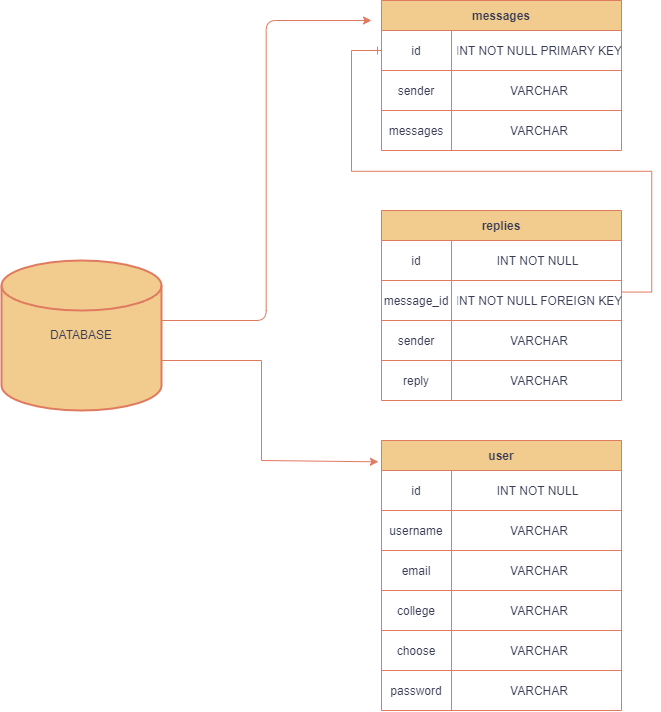

The diagram above was exported from draw.io. Its source (the exported page's mxGraphModel, read from the mxfile embedded in the PNG):
<mxGraphModel dx="1867" dy="1167" grid="0" gridSize="10" guides="1" tooltips="1" connect="1" arrows="1" fold="1" page="0" pageScale="1" pageWidth="850" pageHeight="1100" math="0" shadow="0" extFonts="Permanent Marker^https://fonts.googleapis.com/css?family=Permanent+Marker">
  <root>
    <mxCell id="0" />
    <mxCell id="1" parent="0" />
    <mxCell id="C-vyLk0tnHw3VtMMgP7b-23" value="messages" style="shape=table;startSize=30;container=1;collapsible=1;childLayout=tableLayout;fixedRows=1;rowLines=0;fontStyle=1;align=center;resizeLast=1;labelBackgroundColor=none;fillColor=#F2CC8F;strokeColor=#E07A5F;fontColor=#393C56;" parent="1" vertex="1">
      <mxGeometry x="120" y="-200" width="240" height="150" as="geometry" />
    </mxCell>
    <mxCell id="C-vyLk0tnHw3VtMMgP7b-24" value="" style="shape=partialRectangle;collapsible=0;dropTarget=0;pointerEvents=0;fillColor=none;points=[[0,0.5],[1,0.5]];portConstraint=eastwest;top=0;left=0;right=0;bottom=1;labelBackgroundColor=none;strokeColor=#E07A5F;fontColor=#393C56;" parent="C-vyLk0tnHw3VtMMgP7b-23" vertex="1">
      <mxGeometry y="30" width="240" height="40" as="geometry" />
    </mxCell>
    <mxCell id="C-vyLk0tnHw3VtMMgP7b-25" value="id" style="shape=partialRectangle;overflow=hidden;connectable=0;fillColor=none;top=0;left=0;bottom=0;right=0;fontStyle=0;labelBackgroundColor=none;strokeColor=#E07A5F;fontColor=#393C56;" parent="C-vyLk0tnHw3VtMMgP7b-24" vertex="1">
      <mxGeometry width="70" height="40" as="geometry">
        <mxRectangle width="70" height="40" as="alternateBounds" />
      </mxGeometry>
    </mxCell>
    <mxCell id="C-vyLk0tnHw3VtMMgP7b-26" value="INT NOT NULL PRIMARY KEY" style="shape=partialRectangle;overflow=hidden;connectable=0;fillColor=none;top=0;left=0;bottom=0;right=0;align=center;spacingLeft=6;fontStyle=0;labelBackgroundColor=none;strokeColor=#E07A5F;fontColor=#393C56;" parent="C-vyLk0tnHw3VtMMgP7b-24" vertex="1">
      <mxGeometry x="70" width="170" height="40" as="geometry">
        <mxRectangle width="170" height="40" as="alternateBounds" />
      </mxGeometry>
    </mxCell>
    <mxCell id="YQMCDrMx20yEYhfVmSnx-1" value="" style="shape=partialRectangle;collapsible=0;dropTarget=0;pointerEvents=0;fillColor=none;points=[[0,0.5],[1,0.5]];portConstraint=eastwest;top=0;left=0;right=0;bottom=1;labelBackgroundColor=none;strokeColor=#E07A5F;fontColor=#393C56;" vertex="1" parent="C-vyLk0tnHw3VtMMgP7b-23">
      <mxGeometry y="70" width="240" height="40" as="geometry" />
    </mxCell>
    <mxCell id="YQMCDrMx20yEYhfVmSnx-2" value="sender" style="shape=partialRectangle;overflow=hidden;connectable=0;fillColor=none;top=0;left=0;bottom=0;right=0;fontStyle=0;labelBackgroundColor=none;strokeColor=#E07A5F;fontColor=#393C56;" vertex="1" parent="YQMCDrMx20yEYhfVmSnx-1">
      <mxGeometry width="70" height="40" as="geometry">
        <mxRectangle width="70" height="40" as="alternateBounds" />
      </mxGeometry>
    </mxCell>
    <mxCell id="YQMCDrMx20yEYhfVmSnx-3" value="VARCHAR" style="shape=partialRectangle;overflow=hidden;connectable=0;fillColor=none;top=0;left=0;bottom=0;right=0;align=center;spacingLeft=6;fontStyle=0;labelBackgroundColor=none;strokeColor=#E07A5F;fontColor=#393C56;" vertex="1" parent="YQMCDrMx20yEYhfVmSnx-1">
      <mxGeometry x="70" width="170" height="40" as="geometry">
        <mxRectangle width="170" height="40" as="alternateBounds" />
      </mxGeometry>
    </mxCell>
    <mxCell id="C-vyLk0tnHw3VtMMgP7b-27" value="" style="shape=partialRectangle;collapsible=0;dropTarget=0;pointerEvents=0;fillColor=none;points=[[0,0.5],[1,0.5]];portConstraint=eastwest;top=0;left=0;right=0;bottom=0;labelBackgroundColor=none;strokeColor=#E07A5F;fontColor=#393C56;" parent="C-vyLk0tnHw3VtMMgP7b-23" vertex="1">
      <mxGeometry y="110" width="240" height="40" as="geometry" />
    </mxCell>
    <mxCell id="C-vyLk0tnHw3VtMMgP7b-28" value="messages" style="shape=partialRectangle;overflow=hidden;connectable=0;fillColor=none;top=0;left=0;bottom=0;right=0;labelBackgroundColor=none;strokeColor=#E07A5F;fontColor=#393C56;" parent="C-vyLk0tnHw3VtMMgP7b-27" vertex="1">
      <mxGeometry width="70" height="40" as="geometry">
        <mxRectangle width="70" height="40" as="alternateBounds" />
      </mxGeometry>
    </mxCell>
    <mxCell id="C-vyLk0tnHw3VtMMgP7b-29" value="VARCHAR" style="shape=partialRectangle;overflow=hidden;connectable=0;fillColor=none;top=0;left=0;bottom=0;right=0;align=center;spacingLeft=6;labelBackgroundColor=none;strokeColor=#E07A5F;fontColor=#393C56;" parent="C-vyLk0tnHw3VtMMgP7b-27" vertex="1">
      <mxGeometry x="70" width="170" height="40" as="geometry">
        <mxRectangle width="170" height="40" as="alternateBounds" />
      </mxGeometry>
    </mxCell>
    <mxCell id="YQMCDrMx20yEYhfVmSnx-4" value="replies" style="shape=table;startSize=30;container=1;collapsible=1;childLayout=tableLayout;fixedRows=1;rowLines=0;fontStyle=1;align=center;resizeLast=1;labelBackgroundColor=none;fillColor=#F2CC8F;strokeColor=#E07A5F;fontColor=#393C56;" vertex="1" parent="1">
      <mxGeometry x="120" y="10" width="240" height="190" as="geometry" />
    </mxCell>
    <mxCell id="YQMCDrMx20yEYhfVmSnx-5" value="" style="shape=partialRectangle;collapsible=0;dropTarget=0;pointerEvents=0;fillColor=none;points=[[0,0.5],[1,0.5]];portConstraint=eastwest;top=0;left=0;right=0;bottom=1;labelBackgroundColor=none;strokeColor=#E07A5F;fontColor=#393C56;" vertex="1" parent="YQMCDrMx20yEYhfVmSnx-4">
      <mxGeometry y="30" width="240" height="40" as="geometry" />
    </mxCell>
    <mxCell id="YQMCDrMx20yEYhfVmSnx-6" value="id" style="shape=partialRectangle;overflow=hidden;connectable=0;fillColor=none;top=0;left=0;bottom=0;right=0;fontStyle=0;labelBackgroundColor=none;strokeColor=#E07A5F;fontColor=#393C56;" vertex="1" parent="YQMCDrMx20yEYhfVmSnx-5">
      <mxGeometry width="70" height="40" as="geometry">
        <mxRectangle width="70" height="40" as="alternateBounds" />
      </mxGeometry>
    </mxCell>
    <mxCell id="YQMCDrMx20yEYhfVmSnx-7" value="INT NOT NULL " style="shape=partialRectangle;overflow=hidden;connectable=0;fillColor=none;top=0;left=0;bottom=0;right=0;align=center;spacingLeft=6;fontStyle=0;labelBackgroundColor=none;strokeColor=#E07A5F;fontColor=#393C56;" vertex="1" parent="YQMCDrMx20yEYhfVmSnx-5">
      <mxGeometry x="70" width="170" height="40" as="geometry">
        <mxRectangle width="170" height="40" as="alternateBounds" />
      </mxGeometry>
    </mxCell>
    <mxCell id="YQMCDrMx20yEYhfVmSnx-14" value="" style="shape=partialRectangle;collapsible=0;dropTarget=0;pointerEvents=0;fillColor=none;points=[[0,0.5],[1,0.5]];portConstraint=eastwest;top=0;left=0;right=0;bottom=1;labelBackgroundColor=none;strokeColor=#E07A5F;fontColor=#393C56;" vertex="1" parent="YQMCDrMx20yEYhfVmSnx-4">
      <mxGeometry y="70" width="240" height="40" as="geometry" />
    </mxCell>
    <mxCell id="YQMCDrMx20yEYhfVmSnx-15" value="message_id" style="shape=partialRectangle;overflow=hidden;connectable=0;fillColor=none;top=0;left=0;bottom=0;right=0;fontStyle=0;labelBackgroundColor=none;strokeColor=#E07A5F;fontColor=#393C56;" vertex="1" parent="YQMCDrMx20yEYhfVmSnx-14">
      <mxGeometry width="70" height="40" as="geometry">
        <mxRectangle width="70" height="40" as="alternateBounds" />
      </mxGeometry>
    </mxCell>
    <mxCell id="YQMCDrMx20yEYhfVmSnx-16" value="INT NOT NULL FOREIGN KEY" style="shape=partialRectangle;overflow=hidden;connectable=0;fillColor=none;top=0;left=0;bottom=0;right=0;align=center;spacingLeft=6;fontStyle=0;labelBackgroundColor=none;strokeColor=#E07A5F;fontColor=#393C56;" vertex="1" parent="YQMCDrMx20yEYhfVmSnx-14">
      <mxGeometry x="70" width="170" height="40" as="geometry">
        <mxRectangle width="170" height="40" as="alternateBounds" />
      </mxGeometry>
    </mxCell>
    <mxCell id="YQMCDrMx20yEYhfVmSnx-8" value="" style="shape=partialRectangle;collapsible=0;dropTarget=0;pointerEvents=0;fillColor=none;points=[[0,0.5],[1,0.5]];portConstraint=eastwest;top=0;left=0;right=0;bottom=1;labelBackgroundColor=none;strokeColor=#E07A5F;fontColor=#393C56;" vertex="1" parent="YQMCDrMx20yEYhfVmSnx-4">
      <mxGeometry y="110" width="240" height="40" as="geometry" />
    </mxCell>
    <mxCell id="YQMCDrMx20yEYhfVmSnx-9" value="sender" style="shape=partialRectangle;overflow=hidden;connectable=0;fillColor=none;top=0;left=0;bottom=0;right=0;fontStyle=0;labelBackgroundColor=none;strokeColor=#E07A5F;fontColor=#393C56;" vertex="1" parent="YQMCDrMx20yEYhfVmSnx-8">
      <mxGeometry width="70" height="40" as="geometry">
        <mxRectangle width="70" height="40" as="alternateBounds" />
      </mxGeometry>
    </mxCell>
    <mxCell id="YQMCDrMx20yEYhfVmSnx-10" value="VARCHAR" style="shape=partialRectangle;overflow=hidden;connectable=0;fillColor=none;top=0;left=0;bottom=0;right=0;align=center;spacingLeft=6;fontStyle=0;labelBackgroundColor=none;strokeColor=#E07A5F;fontColor=#393C56;" vertex="1" parent="YQMCDrMx20yEYhfVmSnx-8">
      <mxGeometry x="70" width="170" height="40" as="geometry">
        <mxRectangle width="170" height="40" as="alternateBounds" />
      </mxGeometry>
    </mxCell>
    <mxCell id="YQMCDrMx20yEYhfVmSnx-11" value="" style="shape=partialRectangle;collapsible=0;dropTarget=0;pointerEvents=0;fillColor=none;points=[[0,0.5],[1,0.5]];portConstraint=eastwest;top=0;left=0;right=0;bottom=0;labelBackgroundColor=none;strokeColor=#E07A5F;fontColor=#393C56;" vertex="1" parent="YQMCDrMx20yEYhfVmSnx-4">
      <mxGeometry y="150" width="240" height="40" as="geometry" />
    </mxCell>
    <mxCell id="YQMCDrMx20yEYhfVmSnx-12" value="reply" style="shape=partialRectangle;overflow=hidden;connectable=0;fillColor=none;top=0;left=0;bottom=0;right=0;labelBackgroundColor=none;strokeColor=#E07A5F;fontColor=#393C56;" vertex="1" parent="YQMCDrMx20yEYhfVmSnx-11">
      <mxGeometry width="70" height="40" as="geometry">
        <mxRectangle width="70" height="40" as="alternateBounds" />
      </mxGeometry>
    </mxCell>
    <mxCell id="YQMCDrMx20yEYhfVmSnx-13" value="VARCHAR" style="shape=partialRectangle;overflow=hidden;connectable=0;fillColor=none;top=0;left=0;bottom=0;right=0;align=center;spacingLeft=6;labelBackgroundColor=none;strokeColor=#E07A5F;fontColor=#393C56;" vertex="1" parent="YQMCDrMx20yEYhfVmSnx-11">
      <mxGeometry x="70" width="170" height="40" as="geometry">
        <mxRectangle width="170" height="40" as="alternateBounds" />
      </mxGeometry>
    </mxCell>
    <mxCell id="YQMCDrMx20yEYhfVmSnx-17" value="user" style="shape=table;startSize=30;container=1;collapsible=1;childLayout=tableLayout;fixedRows=1;rowLines=0;fontStyle=1;align=center;resizeLast=1;labelBackgroundColor=none;fillColor=#F2CC8F;strokeColor=#E07A5F;fontColor=#393C56;" vertex="1" parent="1">
      <mxGeometry x="120" y="240" width="240" height="270" as="geometry" />
    </mxCell>
    <mxCell id="YQMCDrMx20yEYhfVmSnx-18" value="" style="shape=partialRectangle;collapsible=0;dropTarget=0;pointerEvents=0;fillColor=none;points=[[0,0.5],[1,0.5]];portConstraint=eastwest;top=0;left=0;right=0;bottom=1;labelBackgroundColor=none;strokeColor=#E07A5F;fontColor=#393C56;" vertex="1" parent="YQMCDrMx20yEYhfVmSnx-17">
      <mxGeometry y="30" width="240" height="40" as="geometry" />
    </mxCell>
    <mxCell id="YQMCDrMx20yEYhfVmSnx-19" value="id" style="shape=partialRectangle;overflow=hidden;connectable=0;fillColor=none;top=0;left=0;bottom=0;right=0;fontStyle=0;labelBackgroundColor=none;strokeColor=#E07A5F;fontColor=#393C56;" vertex="1" parent="YQMCDrMx20yEYhfVmSnx-18">
      <mxGeometry width="70" height="40" as="geometry">
        <mxRectangle width="70" height="40" as="alternateBounds" />
      </mxGeometry>
    </mxCell>
    <mxCell id="YQMCDrMx20yEYhfVmSnx-20" value="INT NOT NULL " style="shape=partialRectangle;overflow=hidden;connectable=0;fillColor=none;top=0;left=0;bottom=0;right=0;align=center;spacingLeft=6;fontStyle=0;labelBackgroundColor=none;strokeColor=#E07A5F;fontColor=#393C56;" vertex="1" parent="YQMCDrMx20yEYhfVmSnx-18">
      <mxGeometry x="70" width="170" height="40" as="geometry">
        <mxRectangle width="170" height="40" as="alternateBounds" />
      </mxGeometry>
    </mxCell>
    <mxCell id="YQMCDrMx20yEYhfVmSnx-21" value="" style="shape=partialRectangle;collapsible=0;dropTarget=0;pointerEvents=0;fillColor=none;points=[[0,0.5],[1,0.5]];portConstraint=eastwest;top=0;left=0;right=0;bottom=1;labelBackgroundColor=none;strokeColor=#E07A5F;fontColor=#393C56;" vertex="1" parent="YQMCDrMx20yEYhfVmSnx-17">
      <mxGeometry y="70" width="240" height="40" as="geometry" />
    </mxCell>
    <mxCell id="YQMCDrMx20yEYhfVmSnx-22" value="username" style="shape=partialRectangle;overflow=hidden;connectable=0;fillColor=none;top=0;left=0;bottom=0;right=0;fontStyle=0;labelBackgroundColor=none;strokeColor=#E07A5F;fontColor=#393C56;" vertex="1" parent="YQMCDrMx20yEYhfVmSnx-21">
      <mxGeometry width="70" height="40" as="geometry">
        <mxRectangle width="70" height="40" as="alternateBounds" />
      </mxGeometry>
    </mxCell>
    <mxCell id="YQMCDrMx20yEYhfVmSnx-23" value="VARCHAR" style="shape=partialRectangle;overflow=hidden;connectable=0;fillColor=none;top=0;left=0;bottom=0;right=0;align=center;spacingLeft=6;fontStyle=0;labelBackgroundColor=none;strokeColor=#E07A5F;fontColor=#393C56;" vertex="1" parent="YQMCDrMx20yEYhfVmSnx-21">
      <mxGeometry x="70" width="170" height="40" as="geometry">
        <mxRectangle width="170" height="40" as="alternateBounds" />
      </mxGeometry>
    </mxCell>
    <mxCell id="YQMCDrMx20yEYhfVmSnx-24" value="" style="shape=partialRectangle;collapsible=0;dropTarget=0;pointerEvents=0;fillColor=none;points=[[0,0.5],[1,0.5]];portConstraint=eastwest;top=0;left=0;right=0;bottom=1;labelBackgroundColor=none;strokeColor=#E07A5F;fontColor=#393C56;" vertex="1" parent="YQMCDrMx20yEYhfVmSnx-17">
      <mxGeometry y="110" width="240" height="40" as="geometry" />
    </mxCell>
    <mxCell id="YQMCDrMx20yEYhfVmSnx-25" value="email" style="shape=partialRectangle;overflow=hidden;connectable=0;fillColor=none;top=0;left=0;bottom=0;right=0;fontStyle=0;labelBackgroundColor=none;strokeColor=#E07A5F;fontColor=#393C56;" vertex="1" parent="YQMCDrMx20yEYhfVmSnx-24">
      <mxGeometry width="70" height="40" as="geometry">
        <mxRectangle width="70" height="40" as="alternateBounds" />
      </mxGeometry>
    </mxCell>
    <mxCell id="YQMCDrMx20yEYhfVmSnx-26" value="VARCHAR" style="shape=partialRectangle;overflow=hidden;connectable=0;fillColor=none;top=0;left=0;bottom=0;right=0;align=center;spacingLeft=6;fontStyle=0;labelBackgroundColor=none;strokeColor=#E07A5F;fontColor=#393C56;" vertex="1" parent="YQMCDrMx20yEYhfVmSnx-24">
      <mxGeometry x="70" width="170" height="40" as="geometry">
        <mxRectangle width="170" height="40" as="alternateBounds" />
      </mxGeometry>
    </mxCell>
    <mxCell id="YQMCDrMx20yEYhfVmSnx-30" value="" style="shape=partialRectangle;collapsible=0;dropTarget=0;pointerEvents=0;fillColor=none;points=[[0,0.5],[1,0.5]];portConstraint=eastwest;top=0;left=0;right=0;bottom=1;labelBackgroundColor=none;strokeColor=#E07A5F;fontColor=#393C56;" vertex="1" parent="YQMCDrMx20yEYhfVmSnx-17">
      <mxGeometry y="150" width="240" height="40" as="geometry" />
    </mxCell>
    <mxCell id="YQMCDrMx20yEYhfVmSnx-31" value="college" style="shape=partialRectangle;overflow=hidden;connectable=0;fillColor=none;top=0;left=0;bottom=0;right=0;fontStyle=0;labelBackgroundColor=none;strokeColor=#E07A5F;fontColor=#393C56;" vertex="1" parent="YQMCDrMx20yEYhfVmSnx-30">
      <mxGeometry width="70" height="40" as="geometry">
        <mxRectangle width="70" height="40" as="alternateBounds" />
      </mxGeometry>
    </mxCell>
    <mxCell id="YQMCDrMx20yEYhfVmSnx-32" value="VARCHAR" style="shape=partialRectangle;overflow=hidden;connectable=0;fillColor=none;top=0;left=0;bottom=0;right=0;align=center;spacingLeft=6;fontStyle=0;labelBackgroundColor=none;strokeColor=#E07A5F;fontColor=#393C56;" vertex="1" parent="YQMCDrMx20yEYhfVmSnx-30">
      <mxGeometry x="70" width="170" height="40" as="geometry">
        <mxRectangle width="170" height="40" as="alternateBounds" />
      </mxGeometry>
    </mxCell>
    <mxCell id="YQMCDrMx20yEYhfVmSnx-33" value="" style="shape=partialRectangle;collapsible=0;dropTarget=0;pointerEvents=0;fillColor=none;points=[[0,0.5],[1,0.5]];portConstraint=eastwest;top=0;left=0;right=0;bottom=1;labelBackgroundColor=none;strokeColor=#E07A5F;fontColor=#393C56;" vertex="1" parent="YQMCDrMx20yEYhfVmSnx-17">
      <mxGeometry y="190" width="240" height="40" as="geometry" />
    </mxCell>
    <mxCell id="YQMCDrMx20yEYhfVmSnx-34" value="choose" style="shape=partialRectangle;overflow=hidden;connectable=0;fillColor=none;top=0;left=0;bottom=0;right=0;fontStyle=0;labelBackgroundColor=none;strokeColor=#E07A5F;fontColor=#393C56;" vertex="1" parent="YQMCDrMx20yEYhfVmSnx-33">
      <mxGeometry width="70" height="40" as="geometry">
        <mxRectangle width="70" height="40" as="alternateBounds" />
      </mxGeometry>
    </mxCell>
    <mxCell id="YQMCDrMx20yEYhfVmSnx-35" value="VARCHAR" style="shape=partialRectangle;overflow=hidden;connectable=0;fillColor=none;top=0;left=0;bottom=0;right=0;align=center;spacingLeft=6;fontStyle=0;labelBackgroundColor=none;strokeColor=#E07A5F;fontColor=#393C56;" vertex="1" parent="YQMCDrMx20yEYhfVmSnx-33">
      <mxGeometry x="70" width="170" height="40" as="geometry">
        <mxRectangle width="170" height="40" as="alternateBounds" />
      </mxGeometry>
    </mxCell>
    <mxCell id="YQMCDrMx20yEYhfVmSnx-27" value="" style="shape=partialRectangle;collapsible=0;dropTarget=0;pointerEvents=0;fillColor=none;points=[[0,0.5],[1,0.5]];portConstraint=eastwest;top=0;left=0;right=0;bottom=0;labelBackgroundColor=none;strokeColor=#E07A5F;fontColor=#393C56;" vertex="1" parent="YQMCDrMx20yEYhfVmSnx-17">
      <mxGeometry y="230" width="240" height="40" as="geometry" />
    </mxCell>
    <mxCell id="YQMCDrMx20yEYhfVmSnx-28" value="password" style="shape=partialRectangle;overflow=hidden;connectable=0;fillColor=none;top=0;left=0;bottom=0;right=0;labelBackgroundColor=none;strokeColor=#E07A5F;fontColor=#393C56;" vertex="1" parent="YQMCDrMx20yEYhfVmSnx-27">
      <mxGeometry width="70" height="40" as="geometry">
        <mxRectangle width="70" height="40" as="alternateBounds" />
      </mxGeometry>
    </mxCell>
    <mxCell id="YQMCDrMx20yEYhfVmSnx-29" value="VARCHAR" style="shape=partialRectangle;overflow=hidden;connectable=0;fillColor=none;top=0;left=0;bottom=0;right=0;align=center;spacingLeft=6;labelBackgroundColor=none;strokeColor=#E07A5F;fontColor=#393C56;" vertex="1" parent="YQMCDrMx20yEYhfVmSnx-27">
      <mxGeometry x="70" width="170" height="40" as="geometry">
        <mxRectangle width="170" height="40" as="alternateBounds" />
      </mxGeometry>
    </mxCell>
    <mxCell id="YQMCDrMx20yEYhfVmSnx-39" value="" style="edgeStyle=entityRelationEdgeStyle;fontSize=12;html=1;endArrow=ERone;endFill=1;rounded=0;exitX=1.001;exitY=0.289;exitDx=0;exitDy=0;exitPerimeter=0;labelBackgroundColor=none;strokeColor=#E07A5F;fontColor=default;" edge="1" parent="1" source="YQMCDrMx20yEYhfVmSnx-14">
      <mxGeometry width="100" height="100" relative="1" as="geometry">
        <mxPoint x="-130" y="80" as="sourcePoint" />
        <mxPoint x="120" y="-150" as="targetPoint" />
        <Array as="points">
          <mxPoint x="-30" y="80" />
        </Array>
      </mxGeometry>
    </mxCell>
    <mxCell id="YQMCDrMx20yEYhfVmSnx-40" value="DATABASE" style="strokeWidth=2;html=1;shape=mxgraph.flowchart.database;whiteSpace=wrap;labelBackgroundColor=none;fillColor=#F2CC8F;strokeColor=#E07A5F;fontColor=#393C56;" vertex="1" parent="1">
      <mxGeometry x="-260" y="60" width="160" height="150" as="geometry" />
    </mxCell>
    <mxCell id="YQMCDrMx20yEYhfVmSnx-54" value="" style="edgeStyle=elbowEdgeStyle;elbow=horizontal;html=1;rounded=1;curved=0;sourcePerimeterSpacing=0;targetPerimeterSpacing=0;startSize=6;endSize=6;labelBackgroundColor=none;strokeColor=#E07A5F;fontColor=default;" edge="1" parent="1">
      <mxGeometry relative="1" as="geometry">
        <mxPoint x="-100" y="120" as="sourcePoint" />
        <mxPoint x="110" y="-180" as="targetPoint" />
      </mxGeometry>
    </mxCell>
    <mxCell id="YQMCDrMx20yEYhfVmSnx-58" value="" style="endArrow=classic;html=1;rounded=0;entryX=-0.013;entryY=0.079;entryDx=0;entryDy=0;entryPerimeter=0;labelBackgroundColor=none;strokeColor=#E07A5F;fontColor=default;" edge="1" parent="1" target="YQMCDrMx20yEYhfVmSnx-17">
      <mxGeometry width="50" height="50" relative="1" as="geometry">
        <mxPoint x="-100" y="160" as="sourcePoint" />
        <mxPoint x="-20" y="60" as="targetPoint" />
        <Array as="points">
          <mxPoint y="160" />
          <mxPoint y="260" />
        </Array>
      </mxGeometry>
    </mxCell>
  </root>
</mxGraphModel>